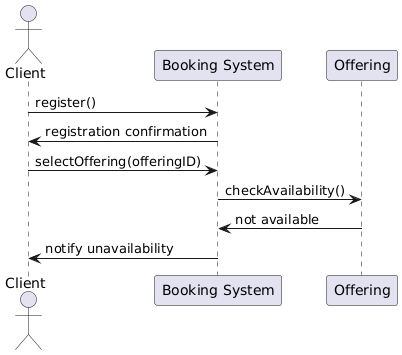

The diagram above was rendered by PlantUML. Its source (embedded in the PNG):
@startuml
actor Client
participant "Booking System" as System
participant "Offering" as offering

Client -> System : register()
System -> Client : registration confirmation

Client -> System : selectOffering(offeringID)
System -> offering : checkAvailability()
offering -> System : not available

System -> Client : notify unavailability
@enduml